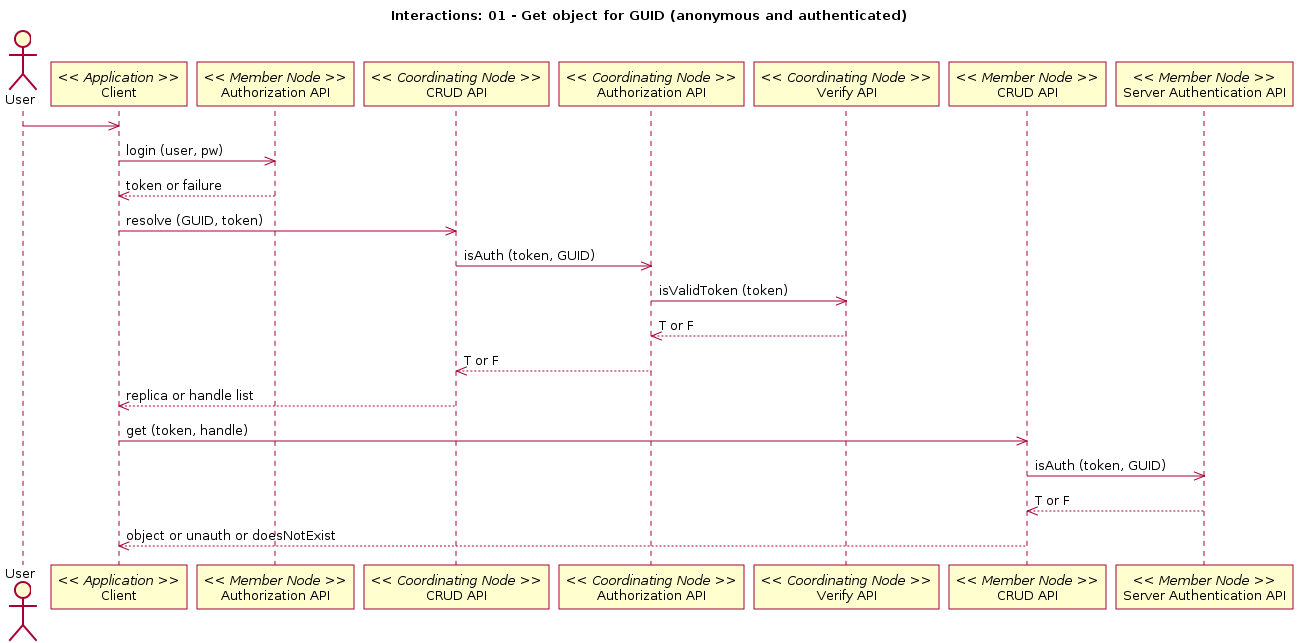

The diagram above was rendered by PlantUML. Its source (embedded in the PNG):
@startuml
title Interactions: 01 - Get object for GUID (anonymous and authenticated)
actor User
participant "Client" as app_client << Application >>
User -> app_client
participant "Authorization API" as m_authorize << Member Node >>
app_client -> m_authorize: login (user, pw)
app_client <-- m_authorize: token or failure
participant "CRUD API" as c_crud << Coordinating Node >>
app_client -> c_crud: resolve (GUID, token)
participant "Authorization API" as c_authorize << Coordinating Node >>
c_crud -> c_authorize: isAuth (token, GUID)
participant "Verify API" as c_ver << Coordinating Node >>
c_authorize -> c_ver: isValidToken (token)
c_authorize <-- c_ver: T or F
c_crud <-- c_authorize: T or F
app_client <-- c_crud: replica or handle list
participant "CRUD API" as m_crud << Member Node >>
app_client -> m_crud: get (token, handle)
participant "Server Authentication API" as m_authenticate << Member Node >>
m_crud -> m_authenticate: isAuth (token, GUID)
m_crud <-- m_authenticate: T or F
app_client <-- m_crud: object or unauth or doesNotExist
@enduml